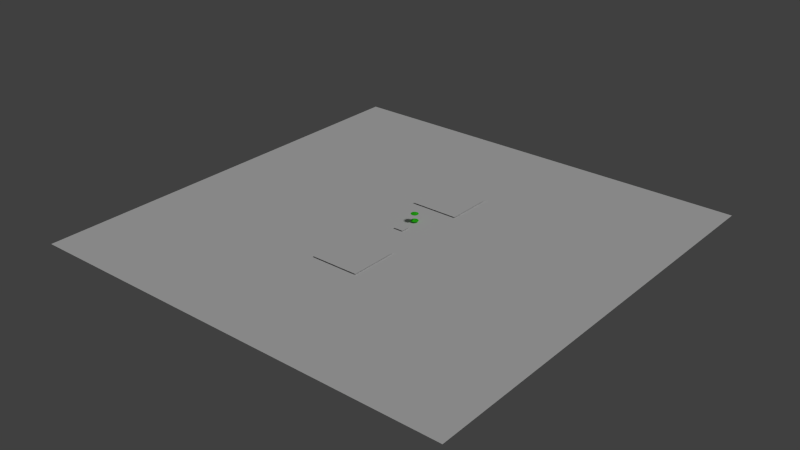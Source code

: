 # Source: B00.blend  (saved by Blender 2.76.0; exported with 4.5.12 LTS)
import bpy
from mathutils import Matrix  # noqa: F401  (used for matrix-valued properties, if any)

bpy.ops.wm.read_factory_settings(use_empty=True)
scene = bpy.context.scene
scene.name = 'Scene'

# ---- collections
col_collection_1 = bpy.data.collections.new('Collection 1'); scene.collection.children.link(col_collection_1)

# ---- materials (node trees are filled in below, after node groups)
mat_material_002 = bpy.data.materials.new('Material.002')
mat_material_002.alpha_threshold = 0.0
mat_material_002.diffuse_color = (0.04602, 0.8, 0.01667, 1.0)
mat_material_002.roughness = 0.5
mat_material_002.line_color = (0.0, 0.0, 0.0, 1.0)

# ---- material node trees

# ---- world
world_world = bpy.data.worlds.new('World'); scene.world = world_world
world_world.color = (0.05088, 0.05088, 0.05088)
world_world.use_sun_shadow = False
world_world.sun_shadow_jitter_overblur = 0.0
world_world.cycles.sampling_method = 'MANUAL'
world_world.cycles.sample_map_resolution = 256

# ---- lights
light_lamp = bpy.data.lights.new('Lamp', 'SUN')
light_lamp.transmission_factor = 0.0
light_lamp.cutoff_distance = 30.0
light_lamp.angle = 0.1993
light_lamp.energy = 1.0
light_lamp.shadow_buffer_clip_start = 1.001
light_lamp.shadow_soft_size = 0.1
light_lamp.shadow_cascade_max_distance = 1000.0
light_lamp.cycles.use_multiple_importance_sampling = False

# ---- meshes
me_floor = bpy.data.meshes.new('floor')
me_floor.from_pydata([(117.6, 117.6, -2.803e-05), (-117.6, 117.6, -2.803e-05), (117.6, -117.6, 2.803e-05), (-117.6, -117.6, 2.803e-05)], [], [(0, 1, 3, 2)])
me_floor.use_remesh_preserve_volume = False
me_floor.use_remesh_preserve_attributes = False
me_floor.use_mirror_vertex_groups = False
me_floor.update()
me_cubes_001_001 = bpy.data.meshes.new('cubes.001.001')
me_cubes_001_001.from_pydata([(-2.709, -2.709, 0.0), (2.709, -2.709, 0.0), (-2.709, 2.709, 0.0), (2.709, 2.709, 0.0)], [], [(0, 1, 3, 2)])
me_cubes_001_001.use_remesh_preserve_volume = False
me_cubes_001_001.use_remesh_preserve_attributes = False
me_cubes_001_001.use_mirror_vertex_groups = False
me_cubes_001_001.update()
me_cubes_001_002 = bpy.data.meshes.new('cubes.001.002')
me_cubes_001_002.from_pydata([(-2.709, -2.709, 0.0), (2.709, -2.709, 0.0), (-2.709, 2.709, 0.0), (2.709, 2.709, 0.0)], [], [(0, 1, 3, 2)])
me_cubes_001_002.use_remesh_preserve_volume = False
me_cubes_001_002.use_remesh_preserve_attributes = False
me_cubes_001_002.use_mirror_vertex_groups = False
me_cubes_001_002.update()
me_cubes_001_000 = bpy.data.meshes.new('cubes.001.000')
me_cubes_001_000.from_pydata([(-2.709, -2.709, 0.0), (2.709, -2.709, 0.0), (-2.709, 2.709, 0.0), (2.709, 2.709, 0.0)], [], [(0, 1, 3, 2)])
me_cubes_001_000.use_remesh_preserve_volume = False
me_cubes_001_000.use_remesh_preserve_attributes = False
me_cubes_001_000.use_mirror_vertex_groups = False
me_cubes_001_000.update()
me_torus = bpy.data.meshes.new('Torus')
me_torus.from_pydata([(0.7835, 0.0, 2.522), (0.875, 0.0, 2.431), (1.0, 0.0, 2.397), (1.125, 0.0, 2.431), (1.217, 0.0, 2.522), (0.7568, 0.2028, 2.522), (0.8452, 0.2265, 2.431), (0.9659, 0.2588, 2.397), (1.087, 0.2912, 2.431), (1.175, 0.3149, 2.522), (0.6785, 0.3917, 2.522), (0.7578, 0.4375, 2.431), (0.866, 0.5, 2.397), (0.9743, 0.5625, 2.431), (1.054, 0.6083, 2.522), (0.554, 0.554, 2.522), (0.6187, 0.6187, 2.431), (0.7071, 0.7071, 2.397), (0.7955, 0.7955, 2.431), (0.8602, 0.8602, 2.522), (0.3917, 0.6785, 2.522), (0.4375, 0.7578, 2.431), (0.5, 0.866, 2.397), (0.5625, 0.9743, 2.431), (0.6083, 1.054, 2.522), (0.2028, 0.7568, 2.522), (0.2265, 0.8452, 2.431), (0.2588, 0.9659, 2.397), (0.2912, 1.087, 2.431), (0.3149, 1.175, 2.522), (5.96e-08, 0.7835, 2.522), (8.941e-08, 0.875, 2.431), (8.941e-08, 1.0, 2.397), (1.192e-07, 1.125, 2.431), (1.192e-07, 1.217, 2.522), (-0.2028, 0.7568, 2.522), (-0.2265, 0.8452, 2.431), (-0.2588, 0.9659, 2.397), (-0.2912, 1.087, 2.431), (-0.3149, 1.175, 2.522), (-0.3917, 0.6785, 2.522), (-0.4375, 0.7578, 2.431), (-0.5, 0.866, 2.397), (-0.5625, 0.9743, 2.431), (-0.6083, 1.054, 2.522), (-0.554, 0.554, 2.522), (-0.6187, 0.6187, 2.431), (-0.7071, 0.7071, 2.397), (-0.7955, 0.7955, 2.431), (-0.8602, 0.8602, 2.522), (-0.6785, 0.3917, 2.522), (-0.7578, 0.4375, 2.431), (-0.866, 0.5, 2.397), (-0.9743, 0.5625, 2.431), (-1.054, 0.6083, 2.522), (-0.7568, 0.2028, 2.522), (-0.8452, 0.2265, 2.431), (-0.9659, 0.2588, 2.397), (-1.087, 0.2912, 2.431), (-1.175, 0.3149, 2.522), (-0.7835, 6.85e-08, 2.522), (-0.875, 7.649e-08, 2.431), (-1.0, 8.742e-08, 2.397), (-1.125, 9.835e-08, 2.431), (-1.217, 1.064e-07, 2.522), (-0.7568, -0.2028, 2.522), (-0.8452, -0.2265, 2.431), (-0.9659, -0.2588, 2.397), (-1.087, -0.2912, 2.431), (-1.175, -0.3149, 2.522), (-0.6785, -0.3917, 2.522), (-0.7578, -0.4375, 2.431), (-0.866, -0.5, 2.397), (-0.9743, -0.5625, 2.431), (-1.054, -0.6083, 2.522), (-0.554, -0.554, 2.522), (-0.6187, -0.6187, 2.431), (-0.7071, -0.7071, 2.397), (-0.7955, -0.7955, 2.431), (-0.8602, -0.8602, 2.522), (-0.3917, -0.6785, 2.522), (-0.4375, -0.7578, 2.431), (-0.5, -0.866, 2.397), (-0.5625, -0.9743, 2.431), (-0.6083, -1.054, 2.522), (-0.2028, -0.7568, 2.522), (-0.2265, -0.8452, 2.431), (-0.2588, -0.9659, 2.397), (-0.2912, -1.087, 2.431), (-0.3149, -1.175, 2.522), (5.96e-08, -0.7835, 2.522), (8.941e-08, -0.875, 2.431), (8.941e-08, -1.0, 2.397), (1.192e-07, -1.125, 2.431), (1.192e-07, -1.217, 2.522), (0.0, 0.0, 2.772), (0.2028, -0.7568, 2.522), (0.2265, -0.8452, 2.431), (0.2588, -0.9659, 2.397), (0.2912, -1.087, 2.431), (0.3149, -1.175, 2.522), (0.3917, -0.6785, 2.522), (0.4375, -0.7578, 2.431), (0.5, -0.866, 2.397), (0.5625, -0.9743, 2.431), (0.6083, -1.054, 2.522), (0.554, -0.554, 2.522), (0.6187, -0.6187, 2.431), (0.7071, -0.7071, 2.397), (0.7955, -0.7955, 2.431), (0.8602, -0.8602, 2.522), (0.6785, -0.3917, 2.522), (0.7578, -0.4375, 2.431), (0.866, -0.5, 2.397), (0.9743, -0.5625, 2.431), (1.054, -0.6083, 2.522), (0.7568, -0.2028, 2.522), (0.8452, -0.2265, 2.431), (0.9659, -0.2588, 2.397), (1.087, -0.2912, 2.431), (1.175, -0.3149, 2.522), (-0.7838, 1.521e-08, 0.2587), (-0.8748, -9.46e-09, 0.3508), (-0.9996, -1.857e-08, 0.3851), (-1.125, -9.67e-09, 0.3524), (-1.217, 1.484e-08, 0.2614), (-0.7572, 0.2028, 0.2586), (-0.845, 0.2265, 0.3506), (-0.9655, 0.2588, 0.3849), (-1.086, 0.2912, 0.3521), (-1.175, 0.3149, 0.2612), (-0.6789, 0.3917, 0.2581), (-0.7576, 0.4375, 0.3501), (-0.8656, 0.5, 0.3842), (-0.9741, 0.5625, 0.3514), (-1.054, 0.6083, 0.2604), (-0.5544, 0.554, 0.2573), (-0.6185, 0.6187, 0.3492), (-0.7067, 0.7071, 0.3833), (-0.7953, 0.7955, 0.3503), (-0.8606, 0.8602, 0.2592), (-0.3921, 0.6785, 0.2563), (-0.4373, 0.7578, 0.3481), (-0.4996, 0.866, 0.382), (-0.5623, 0.9743, 0.3489), (-0.6086, 1.054, 0.2576), (-0.2031, 0.7568, 0.2551), (-0.2263, 0.8452, 0.3468), (-0.2584, 0.9659, 0.3805), (-0.291, 1.087, 0.3472), (-0.3152, 1.175, 0.2558), (-0.000368, 0.7835, 0.2539), (0.0002022, 0.875, 0.3454), (0.000411, 1.0, 0.3788), (0.0002022, 1.125, 0.3454), (-0.0003681, 1.217, 0.2539), (0.2024, 0.7568, 0.2526), (0.2267, 0.8452, 0.3439), (0.2592, 0.9659, 0.3772), (0.2914, 1.087, 0.3435), (0.3145, 1.175, 0.2519), (0.3914, 0.6785, 0.2514), (0.4377, 0.7578, 0.3426), (0.5004, 0.866, 0.3757), (0.5627, 0.9743, 0.3419), (0.6079, 1.054, 0.2501), (0.5536, 0.554, 0.2504), (0.6189, 0.6187, 0.3415), (0.7075, 0.7071, 0.3744), (0.7957, 0.7955, 0.3404), (0.8598, 0.8602, 0.2485), (0.6781, 0.3917, 0.2496), (0.758, 0.4375, 0.3406), (0.8664, 0.5, 0.3735), (0.9745, 0.5625, 0.3393), (1.053, 0.6083, 0.2473), (0.7564, 0.2028, 0.2491), (0.8454, 0.2265, 0.3401), (0.9663, 0.2588, 0.3728), (1.087, 0.2912, 0.3386), (1.175, 0.3149, 0.2465), (0.7831, 8.501e-08, 0.249), (0.8752, 6.85e-08, 0.3399), (1.0, 7.053e-08, 0.3726), (1.125, 9.056e-08, 0.3383), (1.216, 1.232e-07, 0.2463), (0.7564, -0.2028, 0.2491), (0.8454, -0.2265, 0.3401), (0.9663, -0.2588, 0.3728), (1.087, -0.2912, 0.3386), (1.175, -0.3149, 0.2465), (0.6781, -0.3917, 0.2496), (0.758, -0.4375, 0.3406), (0.8664, -0.5, 0.3735), (0.9745, -0.5625, 0.3393), (1.053, -0.6083, 0.2473), (0.5536, -0.554, 0.2504), (0.6189, -0.6187, 0.3415), (0.7075, -0.7071, 0.3744), (0.7957, -0.7955, 0.3404), (0.8598, -0.8602, 0.2485), (0.3914, -0.6785, 0.2514), (0.4377, -0.7578, 0.3426), (0.5004, -0.866, 0.3757), (0.5627, -0.9743, 0.3419), (0.6079, -1.054, 0.2501), (0.2024, -0.7568, 0.2526), (0.2267, -0.8452, 0.3439), (0.2592, -0.9659, 0.3772), (0.2914, -1.087, 0.3435), (0.3145, -1.175, 0.2519), (-0.000368, -0.7835, 0.2539), (0.0002022, -0.875, 0.3454), (0.000411, -1.0, 0.3788), (0.0002022, -1.125, 0.3454), (-0.0003681, -1.217, 0.2539), (-0.001926, 8.304e-08, 0.003857), (-0.2031, -0.7568, 0.2551), (-0.2263, -0.8452, 0.3468), (-0.2584, -0.9659, 0.3805), (-0.291, -1.087, 0.3472), (-0.3152, -1.175, 0.2558), (-0.3921, -0.6785, 0.2563), (-0.4373, -0.7578, 0.3481), (-0.4996, -0.866, 0.382), (-0.5623, -0.9743, 0.3489), (-0.6086, -1.054, 0.2576), (-0.5544, -0.554, 0.2573), (-0.6185, -0.6187, 0.3492), (-0.7067, -0.7071, 0.3833), (-0.7953, -0.7955, 0.3503), (-0.8606, -0.8602, 0.2592), (-0.6789, -0.3917, 0.2581), (-0.7576, -0.4375, 0.3501), (-0.8656, -0.5, 0.3842), (-0.9741, -0.5625, 0.3514), (-1.054, -0.6083, 0.2604), (-0.7572, -0.2028, 0.2586), (-0.845, -0.2265, 0.3506), (-0.9655, -0.2588, 0.3849), (-1.086, -0.2912, 0.3521), (-1.175, -0.3149, 0.2612)], [], [(0, 5, 6, 1), (1, 6, 7, 2), (2, 7, 8, 3), (3, 8, 9, 4), (5, 10, 11, 6), (6, 11, 12, 7), (7, 12, 13, 8), (8, 13, 14, 9), (10, 15, 16, 11), (11, 16, 17, 12), (12, 17, 18, 13), (13, 18, 19, 14), (15, 20, 21, 16), (16, 21, 22, 17), (17, 22, 23, 18), (18, 23, 24, 19), (20, 25, 26, 21), (21, 26, 27, 22), (22, 27, 28, 23), (23, 28, 29, 24), (25, 30, 31, 26), (26, 31, 32, 27), (27, 32, 33, 28), (28, 33, 34, 29), (30, 35, 36, 31), (31, 36, 37, 32), (32, 37, 38, 33), (33, 38, 39, 34), (35, 40, 41, 36), (36, 41, 42, 37), (37, 42, 43, 38), (38, 43, 44, 39), (40, 45, 46, 41), (41, 46, 47, 42), (42, 47, 48, 43), (43, 48, 49, 44), (45, 50, 51, 46), (46, 51, 52, 47), (47, 52, 53, 48), (48, 53, 54, 49), (50, 55, 56, 51), (51, 56, 57, 52), (52, 57, 58, 53), (53, 58, 59, 54), (55, 60, 61, 56), (56, 61, 62, 57), (57, 62, 63, 58), (58, 63, 64, 59), (60, 65, 66, 61), (61, 66, 67, 62), (62, 67, 68, 63), (63, 68, 69, 64), (65, 70, 71, 66), (66, 71, 72, 67), (67, 72, 73, 68), (68, 73, 74, 69), (70, 75, 76, 71), (71, 76, 77, 72), (72, 77, 78, 73), (73, 78, 79, 74), (75, 80, 81, 76), (76, 81, 82, 77), (77, 82, 83, 78), (78, 83, 84, 79), (80, 85, 86, 81), (81, 86, 87, 82), (82, 87, 88, 83), (83, 88, 89, 84), (85, 90, 91, 86), (86, 91, 92, 87), (87, 92, 93, 88), (88, 93, 94, 89), (90, 96, 97, 91), (91, 97, 98, 92), (92, 98, 99, 93), (93, 99, 100, 94), (96, 101, 102, 97), (97, 102, 103, 98), (98, 103, 104, 99), (99, 104, 105, 100), (101, 106, 107, 102), (102, 107, 108, 103), (103, 108, 109, 104), (104, 109, 110, 105), (106, 111, 112, 107), (107, 112, 113, 108), (108, 113, 114, 109), (109, 114, 115, 110), (111, 116, 117, 112), (112, 117, 118, 113), (113, 118, 119, 114), (114, 119, 120, 115), (116, 0, 1, 117), (117, 1, 2, 118), (118, 2, 3, 119), (119, 3, 4, 120), (95, 5, 0), (95, 4, 9), (95, 10, 5), (9, 14, 95), (95, 15, 10), (14, 19, 95), (95, 20, 15), (19, 24, 95), (95, 25, 20), (24, 29, 95), (95, 30, 25), (29, 34, 95), (95, 35, 30), (34, 39, 95), (95, 40, 35), (39, 44, 95), (95, 45, 40), (44, 49, 95), (95, 50, 45), (49, 54, 95), (95, 55, 50), (54, 59, 95), (95, 60, 55), (59, 64, 95), (95, 65, 60), (64, 69, 95), (95, 70, 65), (69, 74, 95), (95, 75, 70), (74, 79, 95), (95, 80, 75), (79, 84, 95), (95, 85, 80), (84, 89, 95), (95, 90, 85), (89, 94, 95), (95, 96, 90), (94, 100, 95), (95, 101, 96), (100, 105, 95), (95, 106, 101), (105, 110, 95), (95, 111, 106), (110, 115, 95), (95, 116, 111), (115, 120, 95), (95, 0, 116), (120, 4, 95), (121, 126, 127, 122), (122, 127, 128, 123), (123, 128, 129, 124), (124, 129, 130, 125), (126, 131, 132, 127), (127, 132, 133, 128), (128, 133, 134, 129), (129, 134, 135, 130), (131, 136, 137, 132), (132, 137, 138, 133), (133, 138, 139, 134), (134, 139, 140, 135), (136, 141, 142, 137), (137, 142, 143, 138), (138, 143, 144, 139), (139, 144, 145, 140), (141, 146, 147, 142), (142, 147, 148, 143), (143, 148, 149, 144), (144, 149, 150, 145), (146, 151, 152, 147), (147, 152, 153, 148), (148, 153, 154, 149), (149, 154, 155, 150), (151, 156, 157, 152), (152, 157, 158, 153), (153, 158, 159, 154), (154, 159, 160, 155), (156, 161, 162, 157), (157, 162, 163, 158), (158, 163, 164, 159), (159, 164, 165, 160), (161, 166, 167, 162), (162, 167, 168, 163), (163, 168, 169, 164), (164, 169, 170, 165), (166, 171, 172, 167), (167, 172, 173, 168), (168, 173, 174, 169), (169, 174, 175, 170), (171, 176, 177, 172), (172, 177, 178, 173), (173, 178, 179, 174), (174, 179, 180, 175), (176, 181, 182, 177), (177, 182, 183, 178), (178, 183, 184, 179), (179, 184, 185, 180), (181, 186, 187, 182), (182, 187, 188, 183), (183, 188, 189, 184), (184, 189, 190, 185), (186, 191, 192, 187), (187, 192, 193, 188), (188, 193, 194, 189), (189, 194, 195, 190), (191, 196, 197, 192), (192, 197, 198, 193), (193, 198, 199, 194), (194, 199, 200, 195), (196, 201, 202, 197), (197, 202, 203, 198), (198, 203, 204, 199), (199, 204, 205, 200), (201, 206, 207, 202), (202, 207, 208, 203), (203, 208, 209, 204), (204, 209, 210, 205), (206, 211, 212, 207), (207, 212, 213, 208), (208, 213, 214, 209), (209, 214, 215, 210), (211, 217, 218, 212), (212, 218, 219, 213), (213, 219, 220, 214), (214, 220, 221, 215), (217, 222, 223, 218), (218, 223, 224, 219), (219, 224, 225, 220), (220, 225, 226, 221), (222, 227, 228, 223), (223, 228, 229, 224), (224, 229, 230, 225), (225, 230, 231, 226), (227, 232, 233, 228), (228, 233, 234, 229), (229, 234, 235, 230), (230, 235, 236, 231), (232, 237, 238, 233), (233, 238, 239, 234), (234, 239, 240, 235), (235, 240, 241, 236), (237, 121, 122, 238), (238, 122, 123, 239), (239, 123, 124, 240), (240, 124, 125, 241), (216, 126, 121), (216, 125, 130), (216, 131, 126), (130, 135, 216), (216, 136, 131), (135, 140, 216), (216, 141, 136), (140, 145, 216), (216, 146, 141), (145, 150, 216), (216, 151, 146), (150, 155, 216), (216, 156, 151), (155, 160, 216), (216, 161, 156), (160, 165, 216), (216, 166, 161), (165, 170, 216), (216, 171, 166), (170, 175, 216), (216, 176, 171), (175, 180, 216), (216, 181, 176), (180, 185, 216), (216, 186, 181), (185, 190, 216), (216, 191, 186), (190, 195, 216), (216, 196, 191), (195, 200, 216), (216, 201, 196), (200, 205, 216), (216, 206, 201), (205, 210, 216), (216, 211, 206), (210, 215, 216), (216, 217, 211), (215, 221, 216), (216, 222, 217), (221, 226, 216), (216, 227, 222), (226, 231, 216), (216, 232, 227), (231, 236, 216), (216, 237, 232), (236, 241, 216), (216, 121, 237), (241, 125, 216)])
me_torus.materials.append(mat_material_002)
me_torus.use_remesh_preserve_volume = False
me_torus.use_remesh_preserve_attributes = False
me_torus.use_mirror_vertex_groups = False
me_torus.update()
me_cylinder = bpy.data.meshes.new('Cylinder')
me_cylinder.from_pydata([], [], [])
me_cylinder.materials.append(None)
me_cylinder.update()

# ---- objects
ob_backgrounds = bpy.data.objects.new('backgrounds', None)
ob_floor = bpy.data.objects.new('floor', me_floor)
ob_cubes = bpy.data.objects.new('cubes', None)
ob_cubes_001 = bpy.data.objects.new('cubes.001', None)
ob_cubes_001_001 = bpy.data.objects.new('cubes.001.001', me_cubes_001_001)
ob_cubes_001_002 = bpy.data.objects.new('cubes.001.002', me_cubes_001_002)
ob_cubes_001_000 = bpy.data.objects.new('cubes.001.000', me_cubes_001_000)
ob_exits = bpy.data.objects.new('exits', None)
ob_exit = bpy.data.objects.new('exit', me_torus)
ob_lamp = bpy.data.objects.new('Lamp', light_lamp)
ob_spawners = bpy.data.objects.new('spawners', None)
ob_vdrone_spawner = bpy.data.objects.new('vdrone_spawner', me_cylinder)

# ---- transforms, parenting, visibility, modifiers, constraints
ob_backgrounds.location = (0.0, 0.0, 0.0)
ob_backgrounds.empty_image_offset = (0.0, 0.0)
ob_backgrounds.lineart.crease_threshold = 0.0
ob_floor.parent = ob_backgrounds
ob_floor.location = (0.0, 0.0, -0.25)
ob_floor.lineart.crease_threshold = 0.0
ob_cubes.location = (0.0, 0.0, 0.0)
ob_cubes.empty_display_type = 'CUBE'
ob_cubes.empty_image_offset = (0.0, 0.0)
ob_cubes.lineart.crease_threshold = 0.0
ob_cubes_001.parent = ob_cubes
ob_cubes_001.location = (0.0, 0.0, 0.0)
ob_cubes_001.empty_display_type = 'CUBE'
ob_cubes_001.empty_image_offset = (0.0, 0.0)
ob_cubes_001.lineart.crease_threshold = 0.0
ob_cubes_001_001.parent = ob_cubes_001
ob_cubes_001_001.location = (0.0, 39.8, 0.2734)
ob_cubes_001_001.scale = (4.853, 4.853, 4.853)
ob_cubes_001_001.lineart.crease_threshold = 0.0
ob_cubes_001_002.parent = ob_cubes_001
ob_cubes_001_002.location = (0.1411, -34.11, 0.2734)
ob_cubes_001_002.scale = (4.853, 4.853, 4.853)
ob_cubes_001_002.lineart.crease_threshold = 0.0
ob_cubes_001_000.parent = ob_cubes_001
ob_cubes_001_000.location = (-0.08991, 1.554, 0.2734)
ob_cubes_001_000.lineart.crease_threshold = 0.0
ob_exits.location = (0.0, 0.0, 0.0)
ob_exits.empty_image_offset = (0.0, 0.0)
ob_exits.lineart.crease_threshold = 0.0
ob_exit.parent = ob_exits
ob_exit.location = (0.1692, 11.05, -1.467e-08)
ob_exit.scale = (1.67, 1.67, 1.67)
ob_exit.lineart.crease_threshold = 0.0
ob_lamp.location = (4.475, 0.6068, 5.904)
ob_lamp.rotation_euler = (0.6503, 0.05522, 1.866)
ob_lamp.lock_rotations_4d = False
ob_lamp.empty_display_type = 'ARROWS'
ob_lamp.color = (0.0, 0.0, 0.0, 0.0)
ob_lamp.lineart.crease_threshold = 0.0
ob_spawners.location = (0.0, 0.0, 0.0)
ob_spawners.empty_image_offset = (0.0, 0.0)
ob_spawners.lineart.crease_threshold = 0.0
ob_vdrone_spawner.parent = ob_spawners
ob_vdrone_spawner.location = (0.0, -10.58, 0.0)
ob_vdrone_spawner.rotation_euler = (0.0, 0.0, 3.142)
ob_vdrone_spawner.lineart.crease_threshold = 0.0

# ---- collection membership
col_collection_1.objects.link(ob_backgrounds)
col_collection_1.objects.link(ob_floor)
col_collection_1.objects.link(ob_cubes)
col_collection_1.objects.link(ob_cubes_001)
col_collection_1.objects.link(ob_cubes_001_001)
col_collection_1.objects.link(ob_cubes_001_002)
col_collection_1.objects.link(ob_cubes_001_000)
col_collection_1.objects.link(ob_exits)
col_collection_1.objects.link(ob_exit)
col_collection_1.objects.link(ob_lamp)
col_collection_1.objects.link(ob_spawners)
col_collection_1.objects.link(ob_vdrone_spawner)

# ---- scene / render settings (as saved in the file)
scene.frame_start = 1; scene.frame_end = 250; scene.frame_set(1)
scene.render.engine = 'BLENDER_EEVEE_NEXT'
scene.render.resolution_percentage = 50
scene.render.dither_intensity = 0.0
scene.cycles.use_denoising = False
scene.cycles.samples = 10
scene.cycles.sampling_pattern = 'TABULATED_SOBOL'
scene.cycles.light_sampling_threshold = 0.0
scene.cycles.use_adaptive_sampling = False
scene.cycles.use_light_tree = False
scene.cycles.blur_glossy = 0.0
scene.cycles.pixel_filter_type = 'GAUSSIAN'
scene.cycles.sample_clamp_indirect = 0.0
scene.view_settings.view_transform = 'Standard'
bpy.context.view_layer.update()

# ---- added for rendering (the .blend has no active camera): camera
cam_auto = bpy.data.cameras.new('AutoCamera')
cam_auto.lens = 50.0
cam_auto.sensor_width = 36.0
cam_auto.clip_end = 5399.3
ob_auto_camera = bpy.data.objects.new('AutoCamera', cam_auto)
scene.collection.objects.link(ob_auto_camera)
ob_auto_camera.location = (307.653, -369.184, 248.313)
ob_auto_camera.rotation_euler = (1.09748, -7.21219e-08, 0.694738)
scene.camera = ob_auto_camera
bpy.context.view_layer.update()
